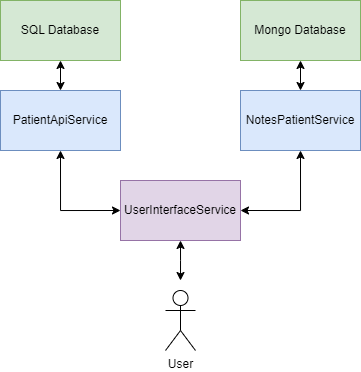

The diagram above was exported from draw.io. Its source (the exported page's mxGraphModel, read from the mxfile embedded in the PNG):
<mxGraphModel dx="819" dy="437" grid="1" gridSize="10" guides="1" tooltips="1" connect="1" arrows="1" fold="1" page="1" pageScale="1" pageWidth="827" pageHeight="1169" math="0" shadow="0">
  <root>
    <mxCell id="0" />
    <mxCell id="1" parent="0" />
    <mxCell id="vklucn8j_7WWkZUt2lKE-7" style="edgeStyle=orthogonalEdgeStyle;rounded=0;orthogonalLoop=1;jettySize=auto;html=1;exitX=0.5;exitY=1;exitDx=0;exitDy=0;entryX=0;entryY=0.5;entryDx=0;entryDy=0;startArrow=classic;startFill=1;" edge="1" parent="1" source="vklucn8j_7WWkZUt2lKE-1" target="vklucn8j_7WWkZUt2lKE-5">
      <mxGeometry relative="1" as="geometry" />
    </mxCell>
    <mxCell id="vklucn8j_7WWkZUt2lKE-1" value="PatientApiService" style="rounded=0;whiteSpace=wrap;html=1;fillColor=#dae8fc;strokeColor=#6c8ebf;" vertex="1" parent="1">
      <mxGeometry x="170" y="220" width="120" height="60" as="geometry" />
    </mxCell>
    <mxCell id="vklucn8j_7WWkZUt2lKE-8" style="edgeStyle=orthogonalEdgeStyle;rounded=0;orthogonalLoop=1;jettySize=auto;html=1;exitX=0.5;exitY=1;exitDx=0;exitDy=0;entryX=1;entryY=0.5;entryDx=0;entryDy=0;startArrow=classic;startFill=1;" edge="1" parent="1" source="vklucn8j_7WWkZUt2lKE-2" target="vklucn8j_7WWkZUt2lKE-5">
      <mxGeometry relative="1" as="geometry" />
    </mxCell>
    <mxCell id="vklucn8j_7WWkZUt2lKE-2" value="NotesPatientService" style="rounded=0;whiteSpace=wrap;html=1;fillColor=#dae8fc;strokeColor=#6c8ebf;" vertex="1" parent="1">
      <mxGeometry x="410" y="220" width="120" height="60" as="geometry" />
    </mxCell>
    <mxCell id="vklucn8j_7WWkZUt2lKE-9" style="edgeStyle=orthogonalEdgeStyle;rounded=0;orthogonalLoop=1;jettySize=auto;html=1;exitX=0.5;exitY=1;exitDx=0;exitDy=0;entryX=0.5;entryY=0;entryDx=0;entryDy=0;startArrow=classic;startFill=1;" edge="1" parent="1" source="vklucn8j_7WWkZUt2lKE-3" target="vklucn8j_7WWkZUt2lKE-2">
      <mxGeometry relative="1" as="geometry" />
    </mxCell>
    <mxCell id="vklucn8j_7WWkZUt2lKE-3" value="Mongo Database" style="rounded=0;whiteSpace=wrap;html=1;fillColor=#d5e8d4;strokeColor=#82b366;" vertex="1" parent="1">
      <mxGeometry x="410" y="130" width="120" height="60" as="geometry" />
    </mxCell>
    <mxCell id="vklucn8j_7WWkZUt2lKE-10" style="edgeStyle=orthogonalEdgeStyle;rounded=0;orthogonalLoop=1;jettySize=auto;html=1;exitX=0.5;exitY=1;exitDx=0;exitDy=0;entryX=0.5;entryY=0;entryDx=0;entryDy=0;startArrow=classic;startFill=1;" edge="1" parent="1" source="vklucn8j_7WWkZUt2lKE-4" target="vklucn8j_7WWkZUt2lKE-1">
      <mxGeometry relative="1" as="geometry" />
    </mxCell>
    <mxCell id="vklucn8j_7WWkZUt2lKE-4" value="SQL Database" style="rounded=0;whiteSpace=wrap;html=1;fillColor=#d5e8d4;strokeColor=#82b366;" vertex="1" parent="1">
      <mxGeometry x="170" y="130" width="120" height="60" as="geometry" />
    </mxCell>
    <mxCell id="vklucn8j_7WWkZUt2lKE-12" style="edgeStyle=orthogonalEdgeStyle;rounded=0;orthogonalLoop=1;jettySize=auto;html=1;exitX=0.5;exitY=1;exitDx=0;exitDy=0;endArrow=classic;endFill=1;startArrow=classic;startFill=1;" edge="1" parent="1" source="vklucn8j_7WWkZUt2lKE-5">
      <mxGeometry relative="1" as="geometry">
        <mxPoint x="350" y="410" as="targetPoint" />
      </mxGeometry>
    </mxCell>
    <mxCell id="vklucn8j_7WWkZUt2lKE-5" value="UserInterfaceService" style="rounded=0;whiteSpace=wrap;html=1;fillColor=#e1d5e7;strokeColor=#9673a6;" vertex="1" parent="1">
      <mxGeometry x="290" y="310" width="120" height="60" as="geometry" />
    </mxCell>
    <mxCell id="vklucn8j_7WWkZUt2lKE-6" value="User" style="shape=umlActor;verticalLabelPosition=bottom;verticalAlign=top;html=1;outlineConnect=0;" vertex="1" parent="1">
      <mxGeometry x="335" y="420" width="30" height="60" as="geometry" />
    </mxCell>
  </root>
</mxGraphModel>